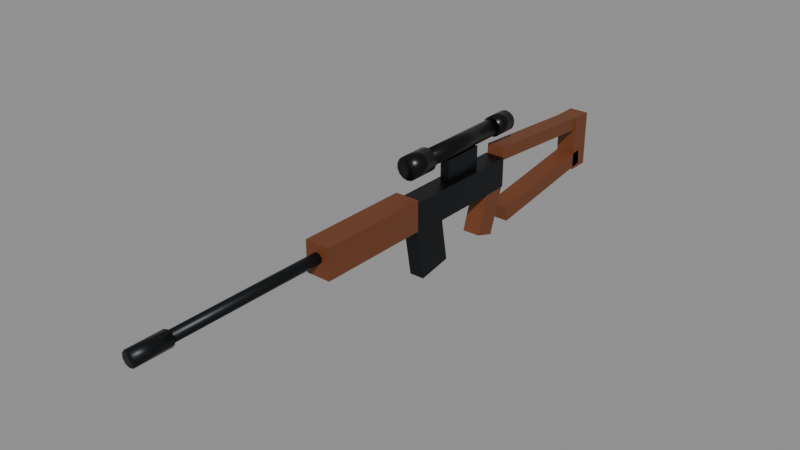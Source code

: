 # Source: wpn_svd.blend  (saved by Blender 5.1.30; exported with 4.5.12 LTS)
import bpy
from mathutils import Matrix  # noqa: F401  (used for matrix-valued properties, if any)

bpy.ops.wm.read_factory_settings(use_empty=True)
scene = bpy.context.scene
scene.name = 'Scene'

# ---- materials (node trees are filled in below, after node groups)
mat_svd_metal = bpy.data.materials.new('svd_metal')
mat_svd_wood = bpy.data.materials.new('svd_wood')
mat_scope = bpy.data.materials.new('scope')
mat_scope_glass = bpy.data.materials.new('scope_glass')

# ---- material node trees
mat_svd_metal.use_nodes = True; mat_svd_metal.node_tree.nodes.clear()
_N = mat_svd_metal.node_tree.nodes; _L = mat_svd_metal.node_tree.links
n0 = _N.new('ShaderNodeBsdfPrincipled'); n0.name = 'Principled BSDF'; n0.location = (-200, 100)
n0.inputs[0].default_value = (0.01938, 0.02122, 0.02416, 1.0)
n0.inputs[1].default_value = 0.85
n0.inputs[2].default_value = 0.4
n1 = _N.new('ShaderNodeOutputMaterial'); n1.name = 'Material Output'; n1.location = (200, 100)
_L.new(n0.outputs[0], n1.inputs[0])
n1.is_active_output = True
mat_svd_wood.use_nodes = True; mat_svd_wood.node_tree.nodes.clear()
_N = mat_svd_wood.node_tree.nodes; _L = mat_svd_wood.node_tree.links
n0 = _N.new('ShaderNodeBsdfPrincipled'); n0.name = 'Principled BSDF'; n0.location = (-200, 100)
n0.inputs[0].default_value = (0.1559, 0.04374, 0.01161, 1.0)
n0.inputs[2].default_value = 0.55
n1 = _N.new('ShaderNodeOutputMaterial'); n1.name = 'Material Output'; n1.location = (200, 100)
_L.new(n0.outputs[0], n1.inputs[0])
n1.is_active_output = True
mat_scope.use_nodes = True; mat_scope.node_tree.nodes.clear()
_N = mat_scope.node_tree.nodes; _L = mat_scope.node_tree.links
n0 = _N.new('ShaderNodeBsdfPrincipled'); n0.name = 'Principled BSDF'; n0.location = (-200, 100)
n0.inputs[0].default_value = (0.006995, 0.007499, 0.008023, 1.0)
n0.inputs[1].default_value = 0.6
n0.inputs[2].default_value = 0.3
n1 = _N.new('ShaderNodeOutputMaterial'); n1.name = 'Material Output'; n1.location = (200, 100)
_L.new(n0.outputs[0], n1.inputs[0])
n1.is_active_output = True
mat_scope_glass.use_nodes = True; mat_scope_glass.node_tree.nodes.clear()
_N = mat_scope_glass.node_tree.nodes; _L = mat_scope_glass.node_tree.links
n0 = _N.new('ShaderNodeBsdfPrincipled'); n0.name = 'Principled BSDF'; n0.location = (-200, 100)
n0.inputs[0].default_value = (0.02416, 0.06848, 0.107, 1.0)
n0.inputs[1].default_value = 0.4
n0.inputs[2].default_value = 0.05
n1 = _N.new('ShaderNodeOutputMaterial'); n1.name = 'Material Output'; n1.location = (200, 100)
_L.new(n0.outputs[0], n1.inputs[0])
n1.is_active_output = True

# ---- meshes
me_weapon = bpy.data.meshes.new('Weapon')
me_weapon.from_pydata([(-0.023, -0.2, -0.004), (-0.023, -0.2, 0.064), (-0.023, 0.1, -0.004), (-0.023, 0.1, 0.064), (0.023, -0.2, -0.004), (0.023, -0.2, 0.064), (0.023, 0.1, -0.004), (0.023, 0.1, 0.064), (-0.028, -0.46, 0.005), (-0.028, -0.46, 0.075), (0.0, -0.21, 0.057), (0.0, -0.83, 0.057), (0.007053, -0.21, 0.05471), (0.007053, -0.83, 0.05471), (0.01141, -0.21, 0.04871), (0.01141, -0.83, 0.04871), (0.01141, -0.21, 0.04129), (0.01141, -0.83, 0.04129), (0.007053, -0.21, 0.03529), (0.007053, -0.83, 0.03529), (0.0, -0.21, 0.033), (0.0, -0.83, 0.033), (-0.007053, -0.21, 0.03529), (-0.007053, -0.83, 0.03529), (-0.01141, -0.21, 0.04129), (-0.01141, -0.83, 0.04129), (-0.01141, -0.21, 0.04871), (-0.01141, -0.83, 0.04871), (-0.007053, -0.21, 0.05471), (-0.007053, -0.83, 0.05471), (0.0, -0.81, 0.062), (0.0, -0.89, 0.062), (0.009992, -0.81, 0.05875), (0.009992, -0.89, 0.05875), (0.01617, -0.81, 0.05025), (0.01617, -0.89, 0.05025), (0.01617, -0.81, 0.03975), (0.01617, -0.89, 0.03975), (0.009992, -0.81, 0.03125), (0.009992, -0.89, 0.03125), (0.0, -0.81, 0.028), (0.0, -0.89, 0.028), (-0.009992, -0.81, 0.03125), (-0.009992, -0.89, 0.03125), (-0.01617, -0.81, 0.03975), (-0.01617, -0.89, 0.03975), (-0.01617, -0.81, 0.05025), (-0.01617, -0.89, 0.05025), (-0.009992, -0.81, 0.05875), (-0.009992, -0.89, 0.05875), (-0.028, -0.2, 0.005), (-0.028, -0.2, 0.075), (0.028, -0.46, 0.005), (0.028, -0.46, 0.075), (0.028, -0.2, 0.005), (0.028, -0.2, 0.075), (-0.02, 0.09937, 0.0569), (-0.02, 0.1015, 0.08682), (-0.02, 0.4385, 0.03318), (-0.02, 0.4406, 0.0631), (0.02, 0.09937, 0.0569), (0.02, 0.1015, 0.08682), (0.02, 0.4385, 0.03318), (0.02, 0.4406, 0.0631), (-0.0225, 0.1239, -0.09821), (-0.0225, 0.119, -0.06355), (-0.0225, 0.421, -0.05645), (-0.0225, 0.4161, -0.02179), (0.0225, 0.1239, -0.09821), (0.0225, 0.119, -0.06355), (0.0225, 0.421, -0.05645), (0.0225, 0.4161, -0.02179), (-0.0225, 0.395, -0.065), (-0.0225, 0.395, 0.065), (-0.0225, 0.445, -0.065), (-0.0225, 0.445, 0.065), (0.0225, 0.395, -0.065), (0.0225, 0.395, 0.065), (0.0225, 0.445, -0.065), (0.0225, 0.445, 0.065), (-0.02, 0.01923, -0.09458), (-0.02, 0.05322, 0.01003), (-0.02, 0.06678, -0.11), (-0.02, 0.1008, -0.005417), (0.02, 0.01923, -0.09458), (0.02, 0.05322, 0.01003), (0.02, 0.06678, -0.11), (0.02, 0.1008, -0.005417), (-0.017, -0.1681, -0.121), (-0.017, -0.1907, 0.007067), (-0.017, -0.08932, -0.1071), (-0.017, -0.1119, 0.02096), (0.017, -0.1681, -0.121), (0.017, -0.1907, 0.007067), (0.017, -0.08932, -0.1071), (0.017, -0.1119, 0.02096), (-0.01, -0.08, 0.065), (-0.01, -0.08, 0.115), (0.0, 0.1, 0.154), (0.0, -0.16, 0.154), (0.008244, 0.1, 0.1521), (0.008244, -0.16, 0.1521), (0.01485, 0.1, 0.1468), (0.01485, -0.16, 0.1468), (0.01852, 0.1, 0.1392), (0.01852, -0.16, 0.1392), (0.01852, 0.1, 0.1308), (0.01852, -0.16, 0.1308), (0.01485, 0.1, 0.1232), (0.01485, -0.16, 0.1232), (0.008244, 0.1, 0.1179), (0.008244, -0.16, 0.1179), (0.0, 0.1, 0.116), (0.0, -0.16, 0.116), (-0.008244, 0.1, 0.1179), (-0.008244, -0.16, 0.1179), (-0.01485, 0.1, 0.1232), (-0.01485, -0.16, 0.1232), (-0.01852, 0.1, 0.1308), (-0.01852, -0.16, 0.1308), (-0.01852, 0.1, 0.1392), (-0.01852, -0.16, 0.1392), (-0.01485, 0.1, 0.1468), (-0.01485, -0.16, 0.1468), (-0.008244, 0.1, 0.1521), (-0.008244, -0.16, 0.1521), (0.0, -0.14, 0.161), (0.0, -0.2, 0.161), (0.01128, -0.14, 0.1584), (0.01128, -0.2, 0.1584), (0.02033, -0.14, 0.1512), (0.02033, -0.2, 0.1512), (0.02535, -0.14, 0.1408), (0.02535, -0.2, 0.1408), (0.02535, -0.14, 0.1292), (0.02535, -0.2, 0.1292), (0.02033, -0.14, 0.1188), (0.02033, -0.2, 0.1188), (0.01128, -0.14, 0.1116), (0.01128, -0.2, 0.1116), (0.0, -0.14, 0.109), (0.0, -0.2, 0.109), (-0.01128, -0.14, 0.1116), (-0.01128, -0.2, 0.1116), (-0.02033, -0.14, 0.1188), (-0.02033, -0.2, 0.1188), (-0.02535, -0.14, 0.1292), (-0.02535, -0.2, 0.1292), (-0.02535, -0.14, 0.1408), (-0.02535, -0.2, 0.1408), (-0.02033, -0.14, 0.1512), (-0.02033, -0.2, 0.1512), (-0.01128, -0.14, 0.1584), (-0.01128, -0.2, 0.1584), (0.0, 0.135, 0.158), (0.0, 0.085, 0.158), (0.009979, 0.135, 0.1557), (0.009979, 0.085, 0.1557), (0.01798, 0.135, 0.1493), (0.01798, 0.085, 0.1493), (0.02242, 0.135, 0.1401), (0.02242, 0.085, 0.1401), (0.02242, 0.135, 0.1299), (0.02242, 0.085, 0.1299), (0.01798, 0.135, 0.1207), (0.01798, 0.085, 0.1207), (0.009979, 0.135, 0.1143), (0.009979, 0.085, 0.1143), (0.0, 0.135, 0.112), (0.0, 0.085, 0.112), (-0.009979, 0.135, 0.1143), (-0.009979, 0.085, 0.1143), (-0.01798, 0.135, 0.1207), (-0.01798, 0.085, 0.1207), (-0.02242, 0.135, 0.1299), (-0.02242, 0.085, 0.1299), (-0.02242, 0.135, 0.1401), (-0.02242, 0.085, 0.1401), (-0.01798, 0.135, 0.1493), (-0.01798, 0.085, 0.1493), (-0.009979, 0.135, 0.1557), (-0.009979, 0.085, 0.1557), (0.0, 0.1395, 0.155), (0.0, 0.1345, 0.155), (0.008678, 0.1395, 0.153), (0.008678, 0.1345, 0.153), (0.01564, 0.1395, 0.1475), (0.01564, 0.1345, 0.1475), (0.0195, 0.1395, 0.1395), (0.0195, 0.1345, 0.1395), (0.0195, 0.1395, 0.1305), (0.0195, 0.1345, 0.1305), (0.01564, 0.1395, 0.1225), (0.01564, 0.1345, 0.1225), (0.008678, 0.1395, 0.117), (0.008678, 0.1345, 0.117), (0.0, 0.1395, 0.115), (0.0, 0.1345, 0.115), (-0.008678, 0.1395, 0.117), (-0.008678, 0.1345, 0.117), (-0.01564, 0.1395, 0.1225), (-0.01564, 0.1345, 0.1225), (-0.0195, 0.1395, 0.1305), (-0.0195, 0.1345, 0.1305), (-0.0195, 0.1395, 0.1395), (-0.0195, 0.1345, 0.1395), (-0.01564, 0.1395, 0.1475), (-0.01564, 0.1345, 0.1475), (-0.008678, 0.1395, 0.153), (-0.008678, 0.1345, 0.153), (-0.01, 0.02, 0.065), (-0.01, 0.02, 0.115), (0.01, -0.08, 0.065), (0.01, -0.08, 0.115), (0.01, 0.02, 0.065), (0.01, 0.02, 0.115)], [], [(0, 1, 3, 2), (2, 3, 7, 6), (6, 7, 5, 4), (4, 5, 1, 0), (2, 6, 4, 0), (7, 3, 1, 5), (40, 41, 43, 42), (34, 35, 37, 36), (10, 11, 13, 12), (63, 59, 57, 61), (56, 57, 59, 58), (12, 13, 15, 14), (64, 65, 67, 66), (68, 69, 65, 64), (14, 15, 17, 16), (38, 39, 41, 40), (32, 33, 35, 34), (16, 17, 19, 18), (50, 54, 52, 8), (58, 59, 63, 62), (18, 19, 21, 20), (66, 67, 71, 70), (72, 73, 75, 74), (20, 21, 23, 22), (36, 37, 39, 38), (30, 31, 33, 32), (22, 23, 25, 24), (55, 51, 9, 53), (62, 63, 61, 60), (24, 25, 27, 26), (13, 11, 29, 27, 25, 23, 21, 19, 17, 15), (71, 67, 65, 69), (26, 27, 29, 28), (52, 53, 9, 8), (70, 71, 69, 68), (28, 29, 11, 10), (10, 12, 14, 16, 18, 20, 22, 24, 26, 28), (54, 55, 53, 52), (42, 43, 45, 44), (58, 62, 60, 56), (50, 51, 55, 54), (44, 45, 47, 46), (37, 35, 33, 31, 49, 47, 45, 43, 41, 39), (8, 9, 51, 50), (46, 47, 49, 48), (66, 70, 68, 64), (60, 61, 57, 56), (48, 49, 31, 30), (42, 44, 46, 48, 30, 32, 34, 36, 38, 40), (74, 75, 79, 78), (78, 79, 77, 76), (76, 77, 73, 72), (74, 78, 76, 72), (79, 75, 73, 77), (80, 81, 83, 82), (82, 83, 87, 86), (86, 87, 85, 84), (84, 85, 81, 80), (82, 86, 84, 80), (87, 83, 81, 85), (88, 89, 91, 90), (90, 91, 95, 94), (94, 95, 93, 92), (92, 93, 89, 88), (90, 94, 92, 88), (95, 91, 89, 93), (164, 165, 167, 166), (158, 159, 161, 160), (98, 99, 101, 100), (142, 143, 145, 144), (132, 133, 135, 134), (100, 101, 103, 102), (140, 141, 143, 142), (102, 103, 105, 104), (104, 105, 107, 106), (156, 157, 159, 158), (130, 131, 133, 132), (106, 107, 109, 108), (138, 139, 141, 140), (168, 169, 171, 170), (108, 109, 111, 110), (215, 211, 97, 213), (110, 111, 113, 112), (128, 129, 131, 130), (112, 113, 115, 114), (136, 137, 139, 138), (114, 115, 117, 116), (166, 167, 169, 168), (116, 117, 119, 118), (196, 197, 199, 198), (126, 127, 129, 128), (118, 119, 121, 120), (134, 135, 137, 136), (192, 193, 195, 194), (120, 121, 123, 122), (101, 99, 125, 123, 121, 119, 117, 115, 113, 111, 109, 107, 105, 103), (186, 187, 189, 188), (122, 123, 125, 124), (184, 185, 187, 186), (124, 125, 99, 98), (98, 100, 102, 104, 106, 108, 110, 112, 114, 116, 118, 120, 122, 124), (194, 195, 197, 196), (144, 145, 147, 146), (154, 155, 157, 156), (146, 147, 149, 148), (210, 214, 212, 96), (162, 163, 165, 164), (148, 149, 151, 150), (134, 136, 138, 140, 142, 144, 146, 148, 150, 152, 126, 128, 130, 132), (150, 151, 153, 152), (160, 161, 163, 162), (170, 171, 173, 172), (152, 153, 127, 126), (145, 143, 141, 139, 137, 135, 133, 131, 129, 127, 153, 151, 149, 147), (172, 173, 175, 174), (182, 183, 185, 184), (174, 175, 177, 176), (190, 191, 193, 192), (176, 177, 179, 178), (166, 168, 170, 172, 174, 176, 178, 180, 154, 156, 158, 160, 162, 164), (178, 179, 181, 180), (188, 189, 191, 190), (198, 199, 201, 200), (180, 181, 155, 154), (171, 169, 167, 165, 163, 161, 159, 157, 155, 181, 179, 177, 175, 173), (212, 213, 97, 96), (200, 201, 203, 202), (214, 215, 213, 212), (202, 203, 205, 204), (210, 211, 215, 214), (204, 205, 207, 206), (197, 195, 193, 191, 189, 187, 185, 183, 209, 207, 205, 203, 201, 199), (96, 97, 211, 210), (206, 207, 209, 208), (208, 209, 183, 182), (194, 196, 198, 200, 202, 204, 206, 208, 182, 184, 186, 188, 190, 192)])
me_weapon.polygons.foreach_set('use_smooth', [0, 0, 0, 0, 0, 0, 1, 1, 1, 0, 0, 1, 0, 0, 1, 1, 1, 1, 0, 0, 1, 0, 0, 1, 1, 1, 1, 0, 0, 1, 1, 0, 1, 0, 0, 1, 1, 0, 1, 0, 0, 1, 1, 0, 1, 0, 0, 1, 1, 0, 0, 0, 0, 0, 0, 0, 0, 0, 0, 0, 0, 0, 0, 0, 0, 0, 1, 1, 1, 1, 1, 1, 1, 1, 1, 1, 1, 1, 1, 1, 1, 0, 1, 1, 1, 1, 1, 1, 1, 1, 1, 1, 1, 1, 1, 1, 1, 1, 1, 1, 1, 1, 1, 1, 1, 0, 1, 1, 1, 1, 1, 1, 1, 1, 1, 1, 1, 1, 1, 1, 1, 1, 1, 1, 1, 0, 1, 0, 1, 0, 1, 1, 0, 1, 1, 1])
me_weapon.polygons.foreach_set('material_index', [0, 0, 0, 0, 0, 0, 0, 0, 0, 1, 1, 0, 1, 1, 0, 0, 0, 0, 1, 1, 0, 1, 1, 0, 0, 0, 0, 1, 1, 0, 0, 1, 0, 1, 1, 0, 0, 1, 0, 1, 1, 0, 0, 1, 0, 1, 1, 0, 0, 1, 1, 1, 1, 1, 1, 1, 1, 1, 1, 1, 0, 0, 0, 0, 0, 0, 2, 2, 2, 2, 2, 2, 2, 2, 2, 2, 2, 2, 2, 2, 2, 0, 2, 2, 2, 2, 2, 2, 2, 3, 2, 2, 2, 3, 2, 2, 3, 2, 3, 2, 2, 3, 2, 2, 2, 0, 2, 2, 2, 2, 2, 2, 2, 2, 2, 3, 2, 3, 2, 2, 2, 3, 3, 2, 2, 0, 3, 0, 3, 0, 3, 3, 0, 3, 3, 3])
_uv = me_weapon.uv_layers.new(name='UVMap')
_uv.uv.foreach_set('vector', [-0.8, -0.016, -0.8, 0.256, 0.4, 0.256, 0.4, -0.016, -0.092, -0.016, -0.092, 0.256, 0.092, 0.256, 0.092, -0.016, 0.4, -0.016, 0.4, 0.256, -0.8, 0.256, -0.8, -0.016, 0.092, -0.016, 0.092, 0.256, -0.092, 0.256, -0.092, -0.016, -0.092, 0.4, 0.092, 0.4, 0.092, -0.8, -0.092, -0.8, 0.092, 0.4, -0.092, 0.4, -0.092, -0.8, 0.092, -0.8, 0.0, -3.24, 0.0, -3.56, -0.03997, -3.56, -0.03997, -3.24, -3.24, 0.201, -3.56, 0.201, -3.56, 0.159, -3.24, 0.159, 0.0, -0.84, 0.0, -3.32, 0.02821, -3.32, 0.02821, -0.84, 0.08, 1.763, -0.08, 1.763, -0.08, 0.4058, 0.08, 0.4058, 0.3975, 0.2276, 0.4058, 0.3473, 1.763, 0.2524, 1.754, 0.1327, -0.84, 0.2188, -3.32, 0.2188, -3.32, 0.1948, -0.84, 0.1948, 0.4956, -0.3928, 0.4761, -0.2542, 1.664, -0.08718, 1.684, -0.2258, 0.09, -0.3928, 0.09, -0.2542, -0.09, -0.2542, -0.09, -0.3928, -0.84, 0.1948, -3.32, 0.1948, -3.32, 0.1652, -0.84, 0.1652, 0.03997, -3.24, 0.03997, -3.56, 0.0, -3.56, 0.0, -3.24, -3.24, 0.235, -3.56, 0.235, -3.56, 0.201, -3.24, 0.201, -0.84, 0.1652, -3.32, 0.1652, -3.32, 0.1412, -0.84, 0.1412, -0.112, -0.8, 0.112, -0.8, 0.112, -1.84, -0.112, -1.84, -0.08, 0.1327, -0.08, 0.2524, 0.08, 0.2524, 0.08, 0.1327, 0.02821, -0.84, 0.02821, -3.32, 0.0, -3.32, 0.0, -0.84, -0.09, -0.2258, -0.09, -0.08718, 0.09, -0.08718, 0.09, -0.2258, 1.58, -0.26, 1.58, 0.26, 1.78, 0.26, 1.78, -0.26, 0.0, -0.84, 0.0, -3.32, -0.02821, -3.32, -0.02821, -0.84, -3.24, 0.159, -3.56, 0.159, -3.56, 0.125, -3.24, 0.125, 0.0, -3.24, 0.0, -3.56, 0.03997, -3.56, 0.03997, -3.24, -0.84, 0.1412, -3.32, 0.1412, -3.32, 0.1652, -0.84, 0.1652, 0.112, -0.8, -0.112, -0.8, -0.112, -1.84, 0.112, -1.84, 1.754, 0.1327, 1.763, 0.2524, 0.4058, 0.3473, 0.3975, 0.2276, -0.84, 0.1652, -3.32, 0.1652, -3.32, 0.1948, -0.84, 0.1948, 0.02821, 0.2188, 0.0, 0.228, -0.02821, 0.2188, -0.04565, 0.1948, -0.04565, 0.1652, -0.02821, 0.1412, 0.0, 0.132, 0.02821, 0.1412, 0.04565, 0.1652, 0.04565, 0.1948, 0.09, 1.664, -0.09, 1.664, -0.09, 0.4761, 0.09, 0.4761, -0.84, 0.1948, -3.32, 0.1948, -3.32, 0.2188, -0.84, 0.2188, 0.112, 0.02, 0.112, 0.3, -0.112, 0.3, -0.112, 0.02, 1.684, -0.2258, 1.664, -0.08718, 0.4761, -0.2542, 0.4956, -0.3928, -0.02821, -0.84, -0.02821, -3.32, 0.0, -3.32, 0.0, -0.84, 0.0, 0.228, 0.02821, 0.2188, 0.04565, 0.1948, 0.04565, 0.1652, 0.02821, 0.1412, 0.0, 0.132, -0.02821, 0.1412, -0.04565, 0.1652, -0.04565, 0.1948, -0.02821, 0.2188, -0.8, 0.02, -0.8, 0.3, -1.84, 0.3, -1.84, 0.02, -3.24, 0.125, -3.56, 0.125, -3.56, 0.159, -3.24, 0.159, -0.08, 1.754, 0.08, 1.754, 0.08, 0.3975, -0.08, 0.3975, -0.112, 0.02, -0.112, 0.3, 0.112, 0.3, 0.112, 0.02, -3.24, 0.159, -3.56, 0.159, -3.56, 0.201, -3.24, 0.201, 0.06467, 0.159, 0.06467, 0.201, 0.03997, 0.235, 0.0, 0.248, -0.03997, 0.235, -0.06467, 0.201, -0.06467, 0.159, -0.03997, 0.125, 0.0, 0.112, 0.03997, 0.125, -1.84, 0.02, -1.84, 0.3, -0.8, 0.3, -0.8, 0.02, -3.24, 0.201, -3.56, 0.201, -3.56, 0.235, -3.24, 0.235, -0.09, 1.684, 0.09, 1.684, 0.09, 0.4956, -0.09, 0.4956, 0.08, 0.2276, 0.08, 0.3473, -0.08, 0.3473, -0.08, 0.2276, -0.03997, -3.24, -0.03997, -3.56, 0.0, -3.56, 0.0, -3.24, -0.03997, 0.125, -0.06467, 0.159, -0.06467, 0.201, -0.03997, 0.235, 0.0, 0.248, 0.03997, 0.235, 0.06467, 0.201, 0.06467, 0.159, 0.03997, 0.125, 0.0, 0.112, -0.09, -0.26, -0.09, 0.26, 0.09, 0.26, 0.09, -0.26, 1.78, -0.26, 1.78, 0.26, 1.58, 0.26, 1.58, -0.26, 0.09, -0.26, 0.09, 0.26, -0.09, 0.26, -0.09, -0.26, -0.09, 1.78, 0.09, 1.78, 0.09, 1.58, -0.09, 1.58, 0.09, 1.78, -0.09, 1.78, -0.09, 1.58, 0.09, 1.58, 0.07691, -0.3783, 0.2129, 0.04013, 0.4031, -0.02167, 0.2671, -0.4401, -0.08, -0.4401, -0.08, -0.02167, 0.08, -0.02167, 0.08, -0.4401, 0.2671, -0.4401, 0.4031, -0.02167, 0.2129, 0.04013, 0.07691, -0.3783, 0.08, -0.3783, 0.08, 0.04013, -0.08, 0.04013, -0.08, -0.3783, -0.08, 0.2671, 0.08, 0.2671, 0.08, 0.07691, -0.08, 0.07691, 0.08, 0.4031, -0.08, 0.4031, -0.08, 0.2129, 0.08, 0.2129, -0.6724, -0.4838, -0.7627, 0.02827, -0.4476, 0.08383, -0.3573, -0.4283, -0.068, -0.4283, -0.068, 0.08383, 0.068, 0.08383, 0.068, -0.4283, -0.3573, -0.4283, -0.4476, 0.08383, -0.7627, 0.02827, -0.6724, -0.4838, 0.068, -0.4838, 0.068, 0.02827, -0.068, 0.02827, -0.068, -0.4838, -0.068, -0.3573, 0.068, -0.3573, 0.068, -0.6724, -0.068, -0.6724, 0.068, -0.4476, -0.068, -0.4476, -0.068, -0.7627, 0.068, -0.7627, 0.07193, 0.54, 0.07193, 0.34, 0.03992, 0.34, 0.03992, 0.54, 0.54, 0.5974, 0.34, 0.5974, 0.34, 0.5605, 0.54, 0.5605, 0.0, 0.4, 0.0, -0.64, 0.03298, -0.64, 0.03298, 0.4, -0.04512, -0.56, -0.04512, -0.8, -0.08131, -0.8, -0.08131, -0.56, -0.56, 0.5631, -0.8, 0.5631, -0.8, 0.5169, -0.56, 0.5169, 0.03298, 0.4, 0.03298, -0.64, 0.05942, -0.64, 0.05942, 0.4, 0.0, -0.56, 0.0, -0.8, -0.04512, -0.8, -0.04512, -0.56, 0.4, 0.5874, -0.64, 0.5874, -0.64, 0.5569, 0.4, 0.5569, 0.4, 0.5569, -0.64, 0.5569, -0.64, 0.5231, 0.4, 0.5231, 0.03992, 0.54, 0.03992, 0.34, 0.07193, 0.34, 0.07193, 0.54, -0.56, 0.6048, -0.8, 0.6048, -0.8, 0.5631, -0.56, 0.5631, 0.4, 0.5231, -0.64, 0.5231, -0.64, 0.4926, 0.4, 0.4926, 0.04512, -0.56, 0.04512, -0.8, 0.0, -0.8, 0.0, -0.56, 0.0, 0.54, 0.0, 0.34, -0.03992, 0.34, -0.03992, 0.54, 0.05942, 0.4, 0.05942, -0.64, 0.03298, -0.64, 0.03298, 0.4, 0.04, 0.08, -0.04, 0.08, -0.04, -0.32, 0.04, -0.32, 0.03298, 0.4, 0.03298, -0.64, 0.0, -0.64, 0.0, 0.4, 0.04512, -0.56, 0.04512, -0.8, 0.08131, -0.8, 0.08131, -0.56, 0.0, 0.4, 0.0, -0.64, -0.03298, -0.64, -0.03298, 0.4, 0.08131, -0.56, 0.08131, -0.8, 0.04512, -0.8, 0.04512, -0.56, -0.03298, 0.4, -0.03298, -0.64, -0.05942, -0.64, -0.05942, 0.4, 0.03992, 0.54, 0.03992, 0.34, 0.0, 0.34, 0.0, 0.54, 0.4, 0.4926, -0.64, 0.4926, -0.64, 0.5231, 0.4, 0.5231, 0.0, 0.558, 0.0, 0.538, -0.03471, 0.538, -0.03471, 0.558, 0.0, -0.56, 0.0, -0.8, 0.04512, -0.8, 0.04512, -0.56, 0.4, 0.5231, -0.64, 0.5231, -0.64, 0.5569, 0.4, 0.5569, -0.56, 0.5169, -0.8, 0.5169, -0.8, 0.4752, -0.56, 0.4752, 0.06255, 0.558, 0.06255, 0.538, 0.03471, 0.538, 0.03471, 0.558, 0.4, 0.5569, -0.64, 0.5569, -0.64, 0.5874, 0.4, 0.5874, 0.03298, 0.6085, 0.0, 0.616, -0.03298, 0.6085, -0.05942, 0.5874, -0.07409, 0.5569, -0.07409, 0.5231, -0.05942, 0.4926, -0.03298, 0.4715, 0.0, 0.464, 0.03298, 0.4715, 0.05942, 0.4926, 0.07409, 0.5231, 0.07409, 0.5569, 0.05942, 0.5874, 0.558, 0.5899, 0.538, 0.5899, 0.538, 0.5578, 0.558, 0.5578, -0.05942, 0.4, -0.05942, -0.64, -0.03298, -0.64, -0.03298, 0.4, 0.03471, 0.558, 0.03471, 0.538, 0.06255, 0.538, 0.06255, 0.558, -0.03298, 0.4, -0.03298, -0.64, 0.0, -0.64, 0.0, 0.4, 0.0, 0.616, 0.03298, 0.6085, 0.05942, 0.5874, 0.07409, 0.5569, 0.07409, 0.5231, 0.05942, 0.4926, 0.03298, 0.4715, 0.0, 0.464, -0.03298, 0.4715, -0.05942, 0.4926, -0.07409, 0.5231, -0.07409, 0.5569, -0.05942, 0.5874, -0.03298, 0.6085, 0.03471, 0.558, 0.03471, 0.538, 0.0, 0.538, 0.0, 0.558, -0.56, 0.4752, -0.8, 0.4752, -0.8, 0.5169, -0.56, 0.5169, 0.0, 0.54, 0.0, 0.34, 0.03992, 0.34, 0.03992, 0.54, -0.56, 0.5169, -0.8, 0.5169, -0.8, 0.5631, -0.56, 0.5631, -0.04, 0.08, 0.04, 0.08, 0.04, -0.32, -0.04, -0.32, 0.54, 0.5195, 0.34, 0.5195, 0.34, 0.4826, 0.54, 0.4826, -0.56, 0.5631, -0.8, 0.5631, -0.8, 0.6048, -0.56, 0.6048, 0.1014, 0.5169, 0.08131, 0.4752, 0.04512, 0.4463, 0.0, 0.436, -0.04512, 0.4463, -0.08131, 0.4752, -0.1014, 0.5169, -0.1014, 0.5631, -0.08131, 0.6048, -0.04512, 0.6337, 0.0, 0.644, 0.04512, 0.6337, 0.08131, 0.6048, 0.1014, 0.5631, -0.08131, -0.56, -0.08131, -0.8, -0.04512, -0.8, -0.04512, -0.56, 0.54, 0.5605, 0.34, 0.5605, 0.34, 0.5195, 0.54, 0.5195, -0.03992, 0.54, -0.03992, 0.34, -0.07193, 0.34, -0.07193, 0.54, -0.04512, -0.56, -0.04512, -0.8, 0.0, -0.8, 0.0, -0.56, -0.08131, 0.4752, -0.04512, 0.4463, 0.0, 0.436, 0.04512, 0.4463, 0.08131, 0.4752, 0.1014, 0.5169, 0.1014, 0.5631, 0.08131, 0.6048, 0.04512, 0.6337, 0.0, 0.644, -0.04512, 0.6337, -0.08131, 0.6048, -0.1014, 0.5631, -0.1014, 0.5169, 0.54, 0.4826, 0.34, 0.4826, 0.34, 0.5195, 0.54, 0.5195, 0.0, 0.558, 0.0, 0.538, 0.03471, 0.538, 0.03471, 0.558, 0.54, 0.5195, 0.34, 0.5195, 0.34, 0.5605, 0.54, 0.5605, 0.558, 0.5222, 0.538, 0.5222, 0.538, 0.4901, 0.558, 0.4901, 0.54, 0.5605, 0.34, 0.5605, 0.34, 0.5974, 0.54, 0.5974, 0.03992, 0.4571, 0.0, 0.448, -0.03992, 0.4571, -0.07193, 0.4826, -0.08969, 0.5195, -0.08969, 0.5605, -0.07193, 0.5974, -0.03992, 0.6229, 0.0, 0.632, 0.03992, 0.6229, 0.07193, 0.5974, 0.08969, 0.5605, 0.08969, 0.5195, 0.07193, 0.4826, -0.07193, 0.54, -0.07193, 0.34, -0.03992, 0.34, -0.03992, 0.54, 0.558, 0.5578, 0.538, 0.5578, 0.538, 0.5222, 0.558, 0.5222, -0.03471, 0.558, -0.03471, 0.538, -0.06255, 0.538, -0.06255, 0.558, -0.03992, 0.54, -0.03992, 0.34, 0.0, 0.34, 0.0, 0.54, -0.03992, 0.4571, 0.0, 0.448, 0.03992, 0.4571, 0.07193, 0.4826, 0.08969, 0.5195, 0.08969, 0.5605, 0.07193, 0.5974, 0.03992, 0.6229, 0.0, 0.632, -0.03992, 0.6229, -0.07193, 0.5974, -0.08969, 0.5605, -0.08969, 0.5195, -0.07193, 0.4826, 0.04, 0.26, 0.04, 0.46, -0.04, 0.46, -0.04, 0.26, 0.558, 0.4901, 0.538, 0.4901, 0.538, 0.5222, 0.558, 0.5222, 0.08, 0.26, 0.08, 0.46, -0.32, 0.46, -0.32, 0.26, 0.558, 0.5222, 0.538, 0.5222, 0.538, 0.5578, 0.558, 0.5578, -0.04, 0.26, -0.04, 0.46, 0.04, 0.46, 0.04, 0.26, 0.558, 0.5578, 0.538, 0.5578, 0.538, 0.5899, 0.558, 0.5899, 0.0, 0.46, 0.03471, 0.4679, 0.06255, 0.4901, 0.07799, 0.5222, 0.07799, 0.5578, 0.06255, 0.5899, 0.03471, 0.6121, 0.0, 0.62, -0.03471, 0.6121, -0.06255, 0.5899, -0.07799, 0.5578, -0.07799, 0.5222, -0.06255, 0.4901, -0.03471, 0.4679, -0.32, 0.26, -0.32, 0.46, 0.08, 0.46, 0.08, 0.26, -0.06255, 0.558, -0.06255, 0.538, -0.03471, 0.538, -0.03471, 0.558, -0.03471, 0.558, -0.03471, 0.538, 0.0, 0.538, 0.0, 0.558, 0.03471, 0.4679, 0.0, 0.46, -0.03471, 0.4679, -0.06255, 0.4901, -0.07799, 0.5222, -0.07799, 0.5578, -0.06255, 0.5899, -0.03471, 0.6121, 0.0, 0.62, 0.03471, 0.6121, 0.06255, 0.5899, 0.07799, 0.5578, 0.07799, 0.5222, 0.06255, 0.4901])
me_weapon.materials.append(mat_svd_metal)
me_weapon.materials.append(mat_svd_wood)
me_weapon.materials.append(mat_scope)
me_weapon.materials.append(mat_scope_glass)
me_weapon.update()

# ---- objects
ob_wpn_svd = bpy.data.objects.new('wpn_svd', None)
ob_weapon = bpy.data.objects.new('Weapon', me_weapon)
ob_muzzle = bpy.data.objects.new('Muzzle', None)

# ---- transforms, parenting, visibility, modifiers, constraints
ob_wpn_svd.location = (0.0, 0.0, 0.0)
ob_weapon.parent = ob_wpn_svd
ob_weapon.location = (0.0, 0.0, 0.0)
ob_muzzle.parent = ob_weapon
ob_muzzle.location = (0.0, -0.9, 0.045)

# ---- collection membership
scene.collection.objects.link(ob_wpn_svd)
scene.collection.objects.link(ob_weapon)
scene.collection.objects.link(ob_muzzle)

# ---- scene / render settings (as saved in the file)
scene.frame_start = 1; scene.frame_end = 250; scene.frame_set(1)
scene.render.engine = 'BLENDER_EEVEE_NEXT'
scene.render.bake_bias = 0.0
scene.render.bake_samples = 0
scene.cycles.sampling_pattern = 'TABULATED_SOBOL'
scene.eevee.use_volume_custom_range = False
bpy.context.view_layer.update()

# ---- added for rendering (the .blend has no active camera and no usable light): camera, sun + grey world if the file has none
cam_auto = bpy.data.cameras.new('AutoCamera')
cam_auto.lens = 50.0
cam_auto.sensor_width = 36.0
cam_auto.clip_end = 1000.0
ob_auto_camera = bpy.data.objects.new('AutoCamera', cam_auto)
scene.collection.objects.link(ob_auto_camera)
ob_auto_camera.location = (1.26349, -1.73868, 1.03081)
ob_auto_camera.rotation_euler = (1.09748, -7.21219e-08, 0.694738)
scene.camera = ob_auto_camera
light_auto_sun = bpy.data.lights.new('AutoSun', 'SUN')
light_auto_sun.energy = 3.0
light_auto_sun.angle = 0.0523599
ob_auto_sun = bpy.data.objects.new('AutoSun', light_auto_sun)
scene.collection.objects.link(ob_auto_sun)
ob_auto_sun.rotation_euler = (0.872665, 0.174533, 0.523599)
if scene.world is None:
    world_auto = bpy.data.worlds.new('AutoWorld')
    world_auto.color = (0.3, 0.3, 0.3)
    scene.world = world_auto
bpy.context.view_layer.update()
